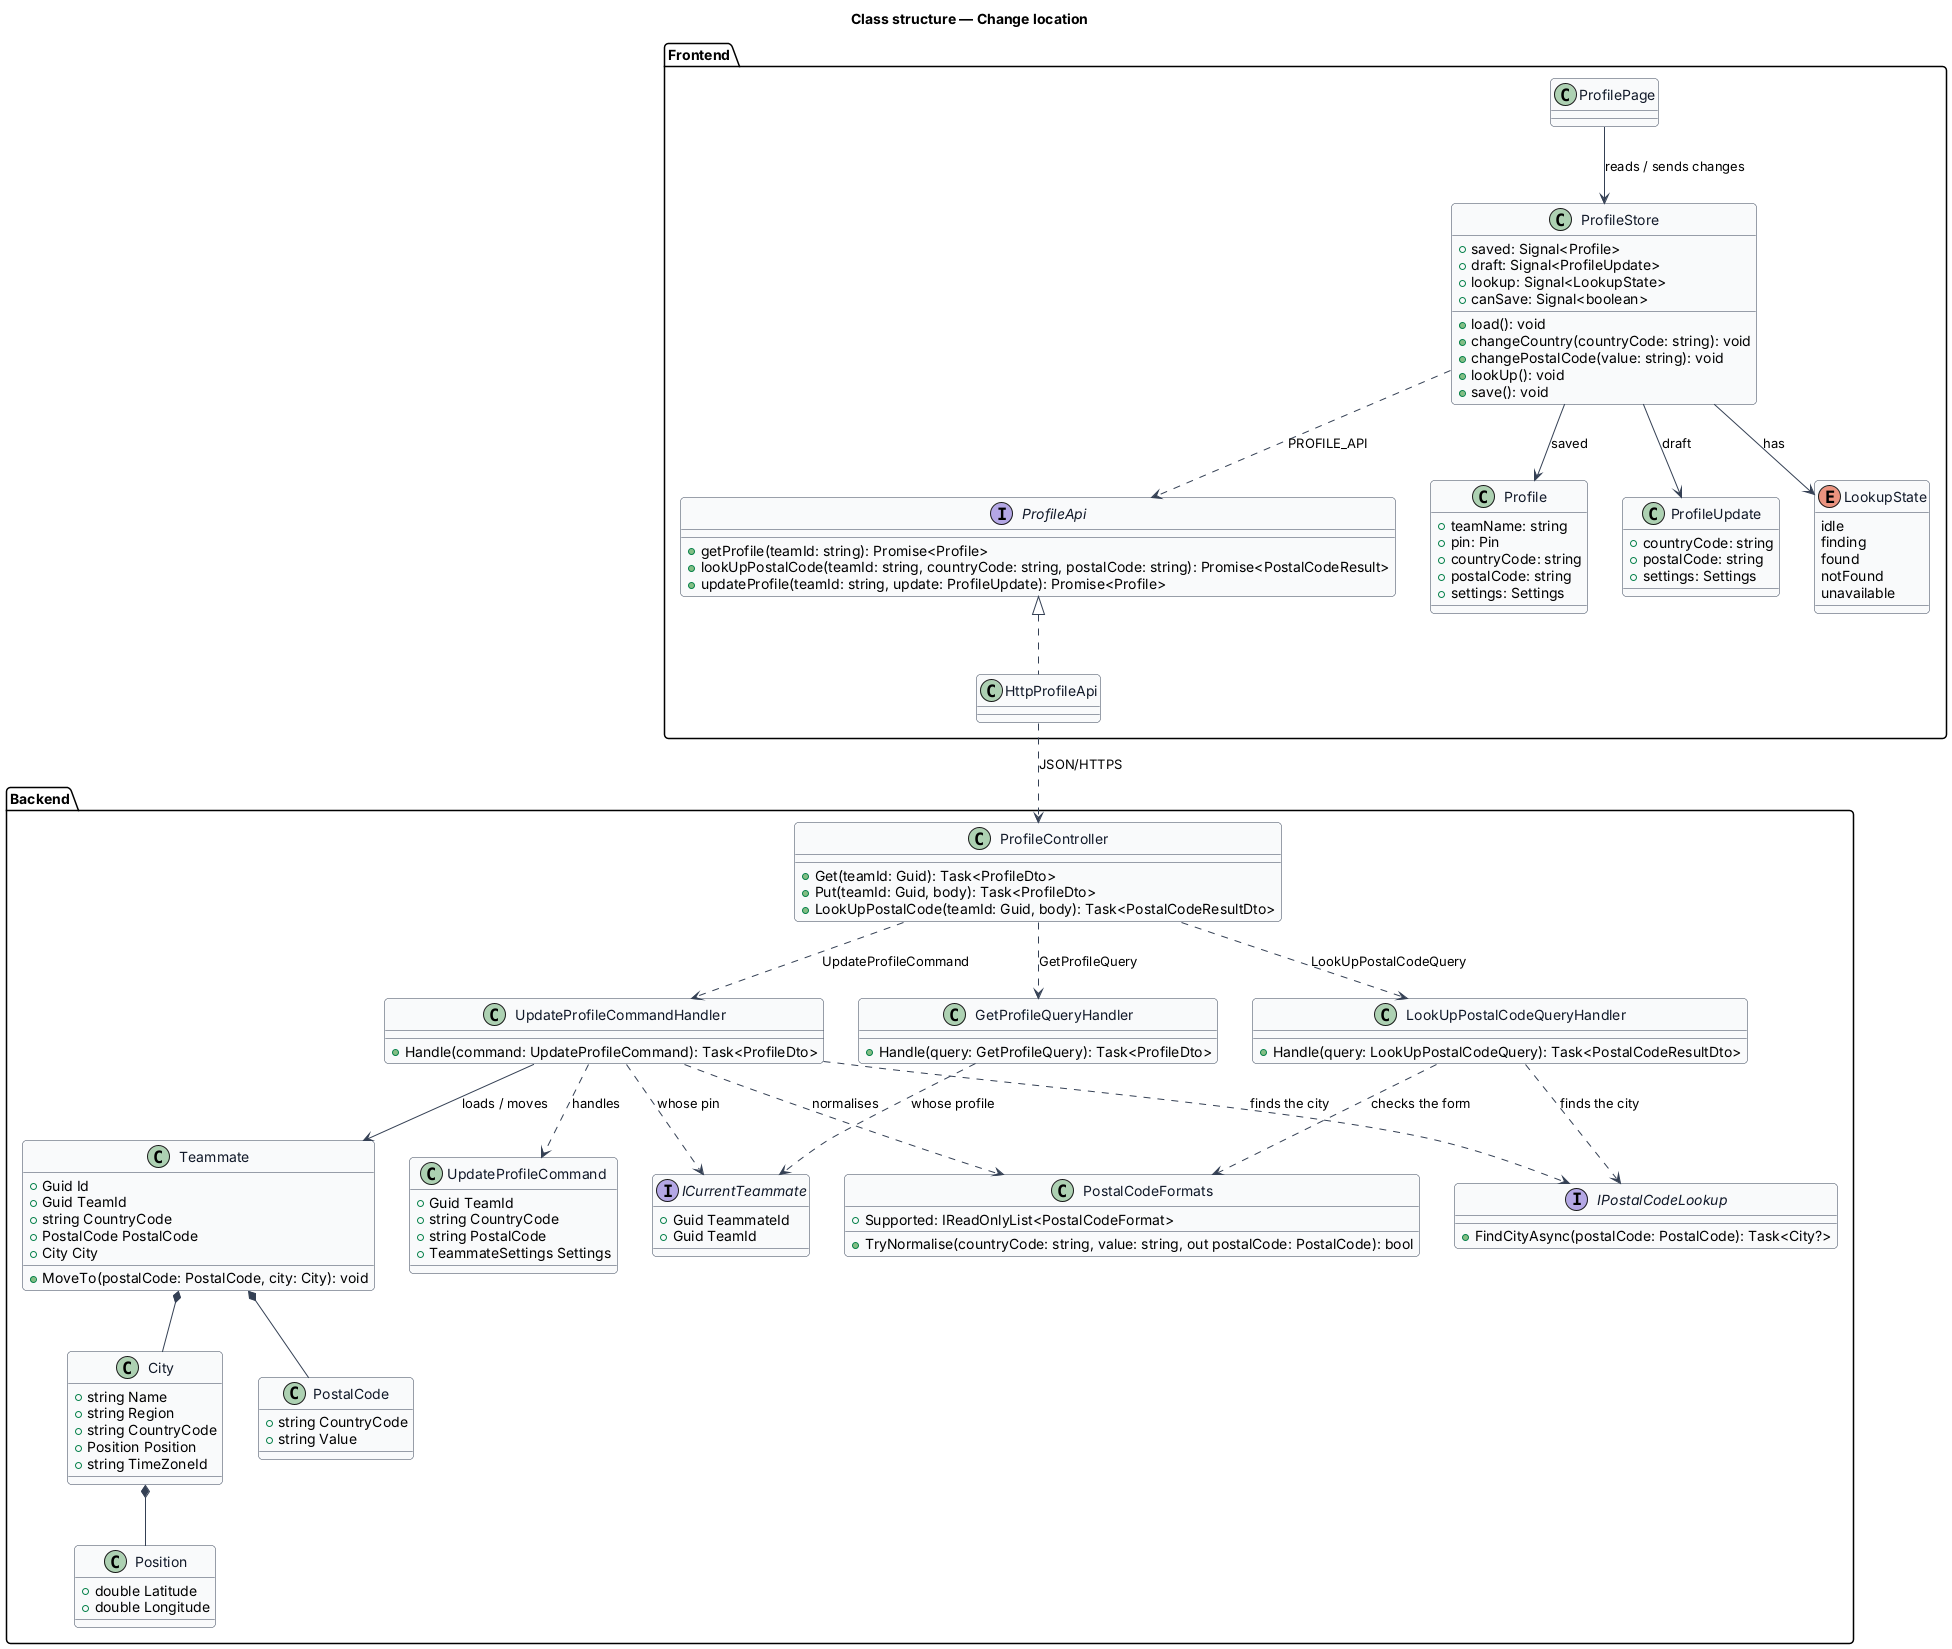

The diagram above was rendered by PlantUML. Its source (embedded in the PNG):
@startuml
skinparam backgroundColor #FFFFFF
skinparam shadowing false
skinparam roundcorner 8
skinparam defaultFontName Arial
skinparam ArrowColor #344054
skinparam class {
  BorderColor #344054
  FontColor #101828
  BackgroundColor #F9FAFB
}
title Class structure — Change location

package "Frontend" {
  interface ProfileApi {
    +getProfile(teamId: string): Promise<Profile>
    +lookUpPostalCode(teamId: string, countryCode: string, postalCode: string): Promise<PostalCodeResult>
    +updateProfile(teamId: string, update: ProfileUpdate): Promise<Profile>
  }
  class HttpProfileApi
  class ProfileStore {
    +saved: Signal<Profile>
    +draft: Signal<ProfileUpdate>
    +lookup: Signal<LookupState>
    +canSave: Signal<boolean>
    +load(): void
    +changeCountry(countryCode: string): void
    +changePostalCode(value: string): void
    +lookUp(): void
    +save(): void
  }
  class ProfilePage
  class Profile {
    +teamName: string
    +pin: Pin
    +countryCode: string
    +postalCode: string
    +settings: Settings
  }
  class ProfileUpdate {
    +countryCode: string
    +postalCode: string
    +settings: Settings
  }
  enum LookupState {
    idle
    finding
    found
    notFound
    unavailable
  }
}

package "Backend" {
  class ProfileController {
    +Get(teamId: Guid): Task<ProfileDto>
    +Put(teamId: Guid, body): Task<ProfileDto>
    +LookUpPostalCode(teamId: Guid, body): Task<PostalCodeResultDto>
  }
  class UpdateProfileCommand {
    +Guid TeamId
    +string CountryCode
    +string PostalCode
    +TeammateSettings Settings
  }
  class UpdateProfileCommandHandler {
    +Handle(command: UpdateProfileCommand): Task<ProfileDto>
  }
  class LookUpPostalCodeQueryHandler {
    +Handle(query: LookUpPostalCodeQuery): Task<PostalCodeResultDto>
  }
  class GetProfileQueryHandler {
    +Handle(query: GetProfileQuery): Task<ProfileDto>
  }
  interface ICurrentTeammate {
    +Guid TeammateId
    +Guid TeamId
  }
  interface IPostalCodeLookup {
    +FindCityAsync(postalCode: PostalCode): Task<City?>
  }
  class PostalCodeFormats {
    +Supported: IReadOnlyList<PostalCodeFormat>
    +TryNormalise(countryCode: string, value: string, out postalCode: PostalCode): bool
  }
  class Teammate {
    +Guid Id
    +Guid TeamId
    +string CountryCode
    +PostalCode PostalCode
    +City City
    +MoveTo(postalCode: PostalCode, city: City): void
  }
  class City {
    +string Name
    +string Region
    +string CountryCode
    +Position Position
    +string TimeZoneId
  }
  class Position {
    +double Latitude
    +double Longitude
  }
  class PostalCode {
    +string CountryCode
    +string Value
  }
}

ProfilePage --> ProfileStore : reads / sends changes
ProfileStore ..> ProfileApi : PROFILE_API
ProfileApi <|.. HttpProfileApi
ProfileStore --> Profile : saved
ProfileStore --> ProfileUpdate : draft
ProfileStore --> LookupState : has
HttpProfileApi ..> ProfileController : JSON/HTTPS
ProfileController ..> GetProfileQueryHandler : GetProfileQuery
ProfileController ..> LookUpPostalCodeQueryHandler : LookUpPostalCodeQuery
ProfileController ..> UpdateProfileCommandHandler : UpdateProfileCommand
UpdateProfileCommandHandler ..> UpdateProfileCommand : handles
UpdateProfileCommandHandler ..> ICurrentTeammate : whose pin
UpdateProfileCommandHandler ..> IPostalCodeLookup : finds the city
UpdateProfileCommandHandler ..> PostalCodeFormats : normalises
UpdateProfileCommandHandler --> Teammate : loads / moves
LookUpPostalCodeQueryHandler ..> PostalCodeFormats : checks the form
LookUpPostalCodeQueryHandler ..> IPostalCodeLookup : finds the city
GetProfileQueryHandler ..> ICurrentTeammate : whose profile
Teammate *-- PostalCode
Teammate *-- City
City *-- Position
@enduml